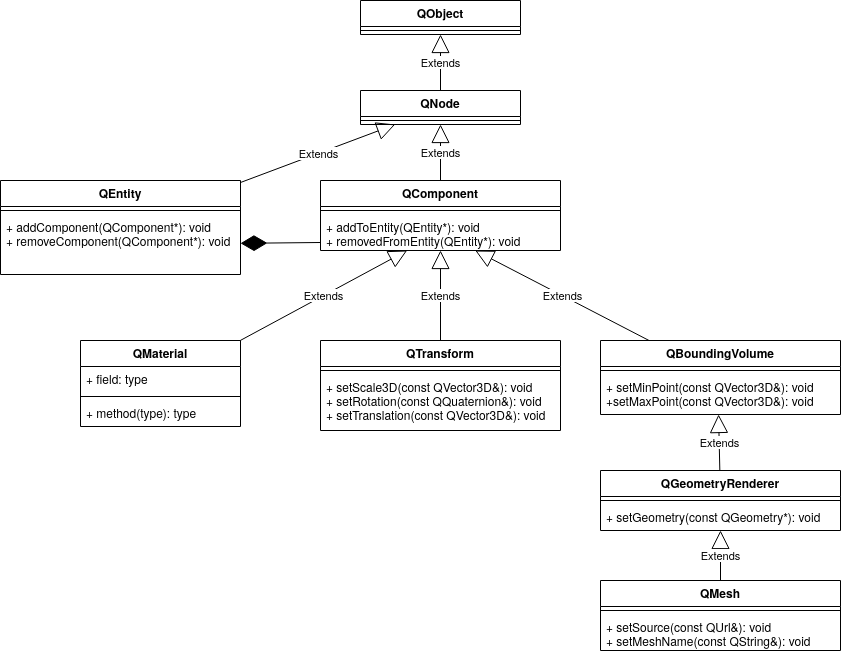

The diagram above was exported from draw.io. Its source (the exported page's mxGraphModel, read from the mxfile embedded in the PNG):
<mxGraphModel dx="1422" dy="799" grid="1" gridSize="10" guides="1" tooltips="1" connect="1" arrows="1" fold="1" page="1" pageScale="1" pageWidth="850" pageHeight="1100" math="0" shadow="0">
  <root>
    <mxCell id="0" />
    <mxCell id="1" parent="0" />
    <mxCell id="s2ZY_Jvgz59kXuejMFcI-1" value="QEntity" style="swimlane;fontStyle=1;align=center;verticalAlign=top;childLayout=stackLayout;horizontal=1;startSize=26;horizontalStack=0;resizeParent=1;resizeParentMax=0;resizeLast=0;collapsible=1;marginBottom=0;" parent="1" vertex="1">
      <mxGeometry y="280" width="240" height="94" as="geometry" />
    </mxCell>
    <mxCell id="s2ZY_Jvgz59kXuejMFcI-3" value="" style="line;strokeWidth=1;fillColor=none;align=left;verticalAlign=middle;spacingTop=-1;spacingLeft=3;spacingRight=3;rotatable=0;labelPosition=right;points=[];portConstraint=eastwest;" parent="s2ZY_Jvgz59kXuejMFcI-1" vertex="1">
      <mxGeometry y="26" width="240" height="8" as="geometry" />
    </mxCell>
    <mxCell id="s2ZY_Jvgz59kXuejMFcI-4" value="+ addComponent(QComponent*): void&#10;+ removeComponent(QComponent*): void" style="text;strokeColor=none;fillColor=none;align=left;verticalAlign=top;spacingLeft=4;spacingRight=4;overflow=hidden;rotatable=0;points=[[0,0.5],[1,0.5]];portConstraint=eastwest;" parent="s2ZY_Jvgz59kXuejMFcI-1" vertex="1">
      <mxGeometry y="34" width="240" height="60" as="geometry" />
    </mxCell>
    <mxCell id="s2ZY_Jvgz59kXuejMFcI-5" value="QComponent" style="swimlane;fontStyle=1;align=center;verticalAlign=top;childLayout=stackLayout;horizontal=1;startSize=26;horizontalStack=0;resizeParent=1;resizeParentMax=0;resizeLast=0;collapsible=1;marginBottom=0;" parent="1" vertex="1">
      <mxGeometry x="320" y="280" width="240" height="70" as="geometry" />
    </mxCell>
    <mxCell id="s2ZY_Jvgz59kXuejMFcI-7" value="" style="line;strokeWidth=1;fillColor=none;align=left;verticalAlign=middle;spacingTop=-1;spacingLeft=3;spacingRight=3;rotatable=0;labelPosition=right;points=[];portConstraint=eastwest;" parent="s2ZY_Jvgz59kXuejMFcI-5" vertex="1">
      <mxGeometry y="26" width="240" height="8" as="geometry" />
    </mxCell>
    <mxCell id="s2ZY_Jvgz59kXuejMFcI-8" value="+ addToEntity(QEntity*): void&#10;+ removedFromEntity(QEntity*): void" style="text;strokeColor=none;fillColor=none;align=left;verticalAlign=top;spacingLeft=4;spacingRight=4;overflow=hidden;rotatable=0;points=[[0,0.5],[1,0.5]];portConstraint=eastwest;" parent="s2ZY_Jvgz59kXuejMFcI-5" vertex="1">
      <mxGeometry y="34" width="240" height="36" as="geometry" />
    </mxCell>
    <mxCell id="s2ZY_Jvgz59kXuejMFcI-9" value="QNode" style="swimlane;fontStyle=1;align=center;verticalAlign=top;childLayout=stackLayout;horizontal=1;startSize=26;horizontalStack=0;resizeParent=1;resizeParentMax=0;resizeLast=0;collapsible=1;marginBottom=0;" parent="1" vertex="1">
      <mxGeometry x="360" y="190" width="160" height="34" as="geometry" />
    </mxCell>
    <mxCell id="s2ZY_Jvgz59kXuejMFcI-11" value="" style="line;strokeWidth=1;fillColor=none;align=left;verticalAlign=middle;spacingTop=-1;spacingLeft=3;spacingRight=3;rotatable=0;labelPosition=right;points=[];portConstraint=eastwest;" parent="s2ZY_Jvgz59kXuejMFcI-9" vertex="1">
      <mxGeometry y="26" width="160" height="8" as="geometry" />
    </mxCell>
    <mxCell id="s2ZY_Jvgz59kXuejMFcI-13" value="Extends" style="endArrow=block;endSize=16;endFill=0;html=1;entryX=0.5;entryY=1;entryDx=0;entryDy=0;" parent="1" source="s2ZY_Jvgz59kXuejMFcI-5" target="s2ZY_Jvgz59kXuejMFcI-9" edge="1">
      <mxGeometry width="160" relative="1" as="geometry">
        <mxPoint x="250" y="220" as="sourcePoint" />
        <mxPoint x="400" y="240" as="targetPoint" />
      </mxGeometry>
    </mxCell>
    <mxCell id="s2ZY_Jvgz59kXuejMFcI-14" value="QTransform" style="swimlane;fontStyle=1;align=center;verticalAlign=top;childLayout=stackLayout;horizontal=1;startSize=26;horizontalStack=0;resizeParent=1;resizeParentMax=0;resizeLast=0;collapsible=1;marginBottom=0;" parent="1" vertex="1">
      <mxGeometry x="320" y="440" width="240" height="90" as="geometry" />
    </mxCell>
    <mxCell id="s2ZY_Jvgz59kXuejMFcI-16" value="" style="line;strokeWidth=1;fillColor=none;align=left;verticalAlign=middle;spacingTop=-1;spacingLeft=3;spacingRight=3;rotatable=0;labelPosition=right;points=[];portConstraint=eastwest;" parent="s2ZY_Jvgz59kXuejMFcI-14" vertex="1">
      <mxGeometry y="26" width="240" height="8" as="geometry" />
    </mxCell>
    <mxCell id="s2ZY_Jvgz59kXuejMFcI-17" value="+ setScale3D(const QVector3D&amp;): void&#10;+ setRotation(const QQuaternion&amp;): void&#10;+ setTranslation(const QVector3D&amp;): void&#10;" style="text;strokeColor=none;fillColor=none;align=left;verticalAlign=top;spacingLeft=4;spacingRight=4;overflow=hidden;rotatable=0;points=[[0,0.5],[1,0.5]];portConstraint=eastwest;" parent="s2ZY_Jvgz59kXuejMFcI-14" vertex="1">
      <mxGeometry y="34" width="240" height="56" as="geometry" />
    </mxCell>
    <mxCell id="s2ZY_Jvgz59kXuejMFcI-18" value="Extends" style="endArrow=block;endSize=16;endFill=0;html=1;entryX=0.5;entryY=1;entryDx=0;entryDy=0;" parent="1" source="s2ZY_Jvgz59kXuejMFcI-14" target="s2ZY_Jvgz59kXuejMFcI-5" edge="1">
      <mxGeometry width="160" relative="1" as="geometry">
        <mxPoint x="280" y="420" as="sourcePoint" />
        <mxPoint x="440" y="420" as="targetPoint" />
      </mxGeometry>
    </mxCell>
    <mxCell id="s2ZY_Jvgz59kXuejMFcI-19" value="" style="endArrow=diamondThin;endFill=1;endSize=24;html=1;exitX=0;exitY=0.778;exitDx=0;exitDy=0;exitPerimeter=0;" parent="1" source="s2ZY_Jvgz59kXuejMFcI-8" target="s2ZY_Jvgz59kXuejMFcI-4" edge="1">
      <mxGeometry width="160" relative="1" as="geometry">
        <mxPoint x="190" y="370" as="sourcePoint" />
        <mxPoint x="240" y="390" as="targetPoint" />
      </mxGeometry>
    </mxCell>
    <mxCell id="s2ZY_Jvgz59kXuejMFcI-20" value="QObject" style="swimlane;fontStyle=1;align=center;verticalAlign=top;childLayout=stackLayout;horizontal=1;startSize=26;horizontalStack=0;resizeParent=1;resizeParentMax=0;resizeLast=0;collapsible=1;marginBottom=0;" parent="1" vertex="1">
      <mxGeometry x="360" y="100" width="160" height="34" as="geometry" />
    </mxCell>
    <mxCell id="s2ZY_Jvgz59kXuejMFcI-21" value="" style="line;strokeWidth=1;fillColor=none;align=left;verticalAlign=middle;spacingTop=-1;spacingLeft=3;spacingRight=3;rotatable=0;labelPosition=right;points=[];portConstraint=eastwest;" parent="s2ZY_Jvgz59kXuejMFcI-20" vertex="1">
      <mxGeometry y="26" width="160" height="8" as="geometry" />
    </mxCell>
    <mxCell id="s2ZY_Jvgz59kXuejMFcI-22" value="Extends" style="endArrow=block;endSize=16;endFill=0;html=1;entryX=0.5;entryY=1;entryDx=0;entryDy=0;exitX=0.5;exitY=0;exitDx=0;exitDy=0;" parent="1" source="s2ZY_Jvgz59kXuejMFcI-9" target="s2ZY_Jvgz59kXuejMFcI-20" edge="1">
      <mxGeometry width="160" relative="1" as="geometry">
        <mxPoint x="250" y="170" as="sourcePoint" />
        <mxPoint x="410" y="170" as="targetPoint" />
      </mxGeometry>
    </mxCell>
    <mxCell id="s2ZY_Jvgz59kXuejMFcI-23" value="QMaterial" style="swimlane;fontStyle=1;align=center;verticalAlign=top;childLayout=stackLayout;horizontal=1;startSize=26;horizontalStack=0;resizeParent=1;resizeParentMax=0;resizeLast=0;collapsible=1;marginBottom=0;" parent="1" vertex="1">
      <mxGeometry x="80" y="440" width="160" height="86" as="geometry" />
    </mxCell>
    <mxCell id="s2ZY_Jvgz59kXuejMFcI-24" value="+ field: type" style="text;strokeColor=none;fillColor=none;align=left;verticalAlign=top;spacingLeft=4;spacingRight=4;overflow=hidden;rotatable=0;points=[[0,0.5],[1,0.5]];portConstraint=eastwest;" parent="s2ZY_Jvgz59kXuejMFcI-23" vertex="1">
      <mxGeometry y="26" width="160" height="26" as="geometry" />
    </mxCell>
    <mxCell id="s2ZY_Jvgz59kXuejMFcI-25" value="" style="line;strokeWidth=1;fillColor=none;align=left;verticalAlign=middle;spacingTop=-1;spacingLeft=3;spacingRight=3;rotatable=0;labelPosition=right;points=[];portConstraint=eastwest;" parent="s2ZY_Jvgz59kXuejMFcI-23" vertex="1">
      <mxGeometry y="52" width="160" height="8" as="geometry" />
    </mxCell>
    <mxCell id="s2ZY_Jvgz59kXuejMFcI-26" value="+ method(type): type" style="text;strokeColor=none;fillColor=none;align=left;verticalAlign=top;spacingLeft=4;spacingRight=4;overflow=hidden;rotatable=0;points=[[0,0.5],[1,0.5]];portConstraint=eastwest;" parent="s2ZY_Jvgz59kXuejMFcI-23" vertex="1">
      <mxGeometry y="60" width="160" height="26" as="geometry" />
    </mxCell>
    <mxCell id="s2ZY_Jvgz59kXuejMFcI-27" value="QBoundingVolume" style="swimlane;fontStyle=1;align=center;verticalAlign=top;childLayout=stackLayout;horizontal=1;startSize=26;horizontalStack=0;resizeParent=1;resizeParentMax=0;resizeLast=0;collapsible=1;marginBottom=0;" parent="1" vertex="1">
      <mxGeometry x="600" y="440" width="240" height="74" as="geometry" />
    </mxCell>
    <mxCell id="s2ZY_Jvgz59kXuejMFcI-29" value="" style="line;strokeWidth=1;fillColor=none;align=left;verticalAlign=middle;spacingTop=-1;spacingLeft=3;spacingRight=3;rotatable=0;labelPosition=right;points=[];portConstraint=eastwest;" parent="s2ZY_Jvgz59kXuejMFcI-27" vertex="1">
      <mxGeometry y="26" width="240" height="8" as="geometry" />
    </mxCell>
    <mxCell id="s2ZY_Jvgz59kXuejMFcI-30" value="+ setMinPoint(const QVector3D&amp;): void&#10;+setMaxPoint(const QVector3D&amp;): void&#10;" style="text;strokeColor=none;fillColor=none;align=left;verticalAlign=top;spacingLeft=4;spacingRight=4;overflow=hidden;rotatable=0;points=[[0,0.5],[1,0.5]];portConstraint=eastwest;" parent="s2ZY_Jvgz59kXuejMFcI-27" vertex="1">
      <mxGeometry y="34" width="240" height="40" as="geometry" />
    </mxCell>
    <mxCell id="s2ZY_Jvgz59kXuejMFcI-32" value="QGeometryRenderer" style="swimlane;fontStyle=1;align=center;verticalAlign=top;childLayout=stackLayout;horizontal=1;startSize=26;horizontalStack=0;resizeParent=1;resizeParentMax=0;resizeLast=0;collapsible=1;marginBottom=0;" parent="1" vertex="1">
      <mxGeometry x="600" y="570" width="240" height="60" as="geometry" />
    </mxCell>
    <mxCell id="s2ZY_Jvgz59kXuejMFcI-34" value="" style="line;strokeWidth=1;fillColor=none;align=left;verticalAlign=middle;spacingTop=-1;spacingLeft=3;spacingRight=3;rotatable=0;labelPosition=right;points=[];portConstraint=eastwest;" parent="s2ZY_Jvgz59kXuejMFcI-32" vertex="1">
      <mxGeometry y="26" width="240" height="8" as="geometry" />
    </mxCell>
    <mxCell id="s2ZY_Jvgz59kXuejMFcI-35" value="+ setGeometry(const QGeometry*): void" style="text;strokeColor=none;fillColor=none;align=left;verticalAlign=top;spacingLeft=4;spacingRight=4;overflow=hidden;rotatable=0;points=[[0,0.5],[1,0.5]];portConstraint=eastwest;" parent="s2ZY_Jvgz59kXuejMFcI-32" vertex="1">
      <mxGeometry y="34" width="240" height="26" as="geometry" />
    </mxCell>
    <mxCell id="s2ZY_Jvgz59kXuejMFcI-36" value="QMesh" style="swimlane;fontStyle=1;align=center;verticalAlign=top;childLayout=stackLayout;horizontal=1;startSize=26;horizontalStack=0;resizeParent=1;resizeParentMax=0;resizeLast=0;collapsible=1;marginBottom=0;" parent="1" vertex="1">
      <mxGeometry x="600" y="680" width="240" height="70" as="geometry" />
    </mxCell>
    <mxCell id="s2ZY_Jvgz59kXuejMFcI-38" value="" style="line;strokeWidth=1;fillColor=none;align=left;verticalAlign=middle;spacingTop=-1;spacingLeft=3;spacingRight=3;rotatable=0;labelPosition=right;points=[];portConstraint=eastwest;" parent="s2ZY_Jvgz59kXuejMFcI-36" vertex="1">
      <mxGeometry y="26" width="240" height="8" as="geometry" />
    </mxCell>
    <mxCell id="s2ZY_Jvgz59kXuejMFcI-39" value="+ setSource(const QUrl&amp;): void&#10;+ setMeshName(const QString&amp;): void" style="text;strokeColor=none;fillColor=none;align=left;verticalAlign=top;spacingLeft=4;spacingRight=4;overflow=hidden;rotatable=0;points=[[0,0.5],[1,0.5]];portConstraint=eastwest;" parent="s2ZY_Jvgz59kXuejMFcI-36" vertex="1">
      <mxGeometry y="34" width="240" height="36" as="geometry" />
    </mxCell>
    <mxCell id="s2ZY_Jvgz59kXuejMFcI-40" value="Extends" style="endArrow=block;endSize=16;endFill=0;html=1;" parent="1" source="s2ZY_Jvgz59kXuejMFcI-23" target="s2ZY_Jvgz59kXuejMFcI-8" edge="1">
      <mxGeometry width="160" relative="1" as="geometry">
        <mxPoint x="220" y="590" as="sourcePoint" />
        <mxPoint x="380" y="590" as="targetPoint" />
      </mxGeometry>
    </mxCell>
    <mxCell id="s2ZY_Jvgz59kXuejMFcI-41" value="Extends" style="endArrow=block;endSize=16;endFill=0;html=1;" parent="1" source="s2ZY_Jvgz59kXuejMFcI-27" target="s2ZY_Jvgz59kXuejMFcI-8" edge="1">
      <mxGeometry width="160" relative="1" as="geometry">
        <mxPoint x="660" y="320" as="sourcePoint" />
        <mxPoint x="820" y="320" as="targetPoint" />
      </mxGeometry>
    </mxCell>
    <mxCell id="s2ZY_Jvgz59kXuejMFcI-42" value="Extends" style="endArrow=block;endSize=16;endFill=0;html=1;entryX=0.492;entryY=1;entryDx=0;entryDy=0;entryPerimeter=0;" parent="1" source="s2ZY_Jvgz59kXuejMFcI-32" target="s2ZY_Jvgz59kXuejMFcI-30" edge="1">
      <mxGeometry width="160" relative="1" as="geometry">
        <mxPoint x="420" y="660" as="sourcePoint" />
        <mxPoint x="580" y="660" as="targetPoint" />
      </mxGeometry>
    </mxCell>
    <mxCell id="s2ZY_Jvgz59kXuejMFcI-43" value="Extends" style="endArrow=block;endSize=16;endFill=0;html=1;" parent="1" source="s2ZY_Jvgz59kXuejMFcI-36" target="s2ZY_Jvgz59kXuejMFcI-35" edge="1">
      <mxGeometry width="160" relative="1" as="geometry">
        <mxPoint x="280" y="700" as="sourcePoint" />
        <mxPoint x="440" y="700" as="targetPoint" />
      </mxGeometry>
    </mxCell>
    <mxCell id="s2ZY_Jvgz59kXuejMFcI-44" value="Extends" style="endArrow=block;endSize=16;endFill=0;html=1;" parent="1" source="s2ZY_Jvgz59kXuejMFcI-1" target="s2ZY_Jvgz59kXuejMFcI-9" edge="1">
      <mxGeometry width="160" relative="1" as="geometry">
        <mxPoint x="100" y="210" as="sourcePoint" />
        <mxPoint x="260" y="210" as="targetPoint" />
      </mxGeometry>
    </mxCell>
  </root>
</mxGraphModel>